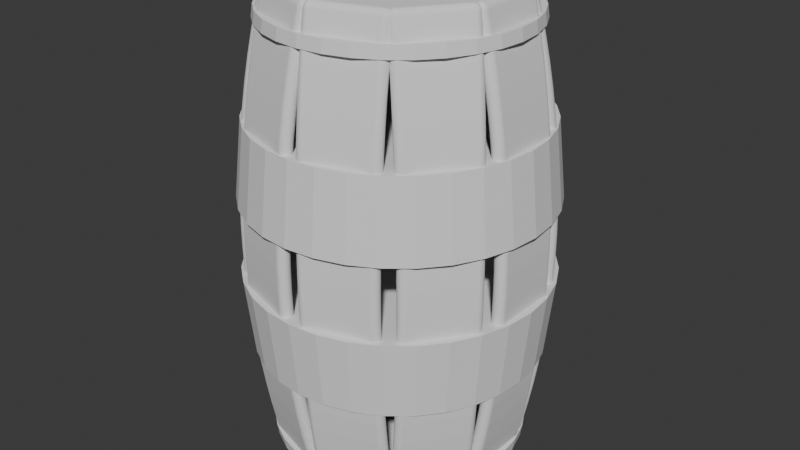 # Source: Tonneau2.blend  (saved by Blender 4.0.36; exported with 4.5.12 LTS)
import bpy
from mathutils import Matrix  # noqa: F401  (used for matrix-valued properties, if any)

bpy.ops.wm.read_factory_settings(use_empty=True)
scene = bpy.context.scene
scene.name = 'Scene'

# ---- collections
col_collection = bpy.data.collections.new('Collection'); scene.collection.children.link(col_collection)

# ---- world
world_world = bpy.data.worlds.new('World'); scene.world = world_world
world_world.use_nodes = True; world_world.node_tree.nodes.clear()
_N = world_world.node_tree.nodes; _L = world_world.node_tree.links
n0 = _N.new('ShaderNodeOutputWorld'); n0.name = 'World Output'; n0.location = (300, 300)
n1 = _N.new('ShaderNodeBackground'); n1.name = 'Background'; n1.location = (10, 300)
n1.inputs[0].default_value = (0.05088, 0.05088, 0.05088, 1.0)
_L.new(n1.outputs[0], n0.inputs[0])
n0.is_active_output = True
world_world.color = (0.05088, 0.05088, 0.05088)
world_world.use_sun_shadow = False
world_world.sun_shadow_jitter_overblur = 0.0

# ---- meshes
me_cube_002 = bpy.data.meshes.new('Cube.002')
me_cube_002.from_pydata([(0.6314, -0.1815, -1.0), (0.6314, -0.1815, 1.0), (0.6314, 0.1815, -1.0), (0.6314, 0.1815, 1.0), (0.6949, -0.1815, -1.0), (0.6949, -0.1815, 1.0), (0.6949, 0.1815, -1.0), (0.6949, 0.1815, 1.0), (0.6314, -0.1815, -0.9048), (0.6314, -0.1815, -0.8095), (0.6314, -0.1815, -0.7143), (0.6314, -0.1815, -0.619), (0.6314, -0.1815, -0.5238), (0.6314, -0.1815, -0.4286), (0.6314, -0.1815, -0.3333), (0.6314, -0.1815, -0.2381), (0.6314, -0.1815, -0.1429), (0.6314, -0.1815, -0.04762), (0.6314, -0.1815, 0.04762), (0.6314, -0.1815, 0.1429), (0.6314, -0.1815, 0.2381), (0.6314, -0.1815, 0.3333), (0.6314, -0.1815, 0.4286), (0.6314, -0.1815, 0.5238), (0.6314, -0.1815, 0.619), (0.6314, -0.1815, 0.7143), (0.6314, -0.1815, 0.8095), (0.6314, -0.1815, 0.9048), (0.6314, 0.1815, 0.9048), (0.6314, 0.1815, 0.8095), (0.6314, 0.1815, 0.7143), (0.6314, 0.1815, 0.619), (0.6314, 0.1815, 0.5238), (0.6314, 0.1815, 0.4286), (0.6314, 0.1815, 0.3333), (0.6314, 0.1815, 0.2381), (0.6314, 0.1815, 0.1429), (0.6314, 0.1815, 0.04762), (0.6314, 0.1815, -0.04762), (0.6314, 0.1815, -0.1429), (0.6314, 0.1815, -0.2381), (0.6314, 0.1815, -0.3333), (0.6314, 0.1815, -0.4286), (0.6314, 0.1815, -0.5238), (0.6314, 0.1815, -0.619), (0.6314, 0.1815, -0.7143), (0.6314, 0.1815, -0.8095), (0.6314, 0.1815, -0.9048), (0.6949, 0.1815, 0.9048), (0.6949, 0.1815, 0.8095), (0.6949, 0.1815, 0.7143), (0.6949, 0.1815, 0.619), (0.6949, 0.1815, 0.5238), (0.6949, 0.1815, 0.4286), (0.6949, 0.1815, 0.3333), (0.6949, 0.1815, 0.2381), (0.6949, 0.1815, 0.1429), (0.6949, 0.1815, 0.04762), (0.6949, 0.1815, -0.04762), (0.6949, 0.1815, -0.1429), (0.6949, 0.1815, -0.2381), (0.6949, 0.1815, -0.3333), (0.6949, 0.1815, -0.4286), (0.6949, 0.1815, -0.5238), (0.6949, 0.1815, -0.619), (0.6949, 0.1815, -0.7143), (0.6949, 0.1815, -0.8095), (0.6949, 0.1815, -0.9048), (0.6949, -0.1815, 0.9048), (0.6949, -0.1815, 0.8095), (0.6949, -0.1815, 0.7143), (0.6949, -0.1815, 0.619), (0.6949, -0.1815, 0.5238), (0.6949, -0.1815, 0.4286), (0.6949, -0.1815, 0.3333), (0.6949, -0.1815, 0.2381), (0.6949, -0.1815, 0.1429), (0.6949, -0.1815, 0.04762), (0.6949, -0.1815, -0.04762), (0.6949, -0.1815, -0.1429), (0.6949, -0.1815, -0.2381), (0.6949, -0.1815, -0.3333), (0.6949, -0.1815, -0.4286), (0.6949, -0.1815, -0.5238), (0.6949, -0.1815, -0.619), (0.6949, -0.1815, -0.7143), (0.6949, -0.1815, -0.8095), (0.6949, -0.1815, -0.9048)], [], [(27, 1, 3, 28), (28, 3, 7, 48), (48, 7, 5, 68), (68, 5, 1, 27), (2, 6, 4, 0), (7, 3, 1, 5), (4, 87, 8, 0), (87, 86, 9, 8), (86, 85, 10, 9), (85, 84, 11, 10), (84, 83, 12, 11), (83, 82, 13, 12), (82, 81, 14, 13), (81, 80, 15, 14), (80, 79, 16, 15), (79, 78, 17, 16), (78, 77, 18, 17), (77, 76, 19, 18), (76, 75, 20, 19), (75, 74, 21, 20), (74, 73, 22, 21), (73, 72, 23, 22), (72, 71, 24, 23), (71, 70, 25, 24), (70, 69, 26, 25), (69, 68, 27, 26), (6, 67, 87, 4), (67, 66, 86, 87), (66, 65, 85, 86), (65, 64, 84, 85), (64, 63, 83, 84), (63, 62, 82, 83), (62, 61, 81, 82), (61, 60, 80, 81), (60, 59, 79, 80), (59, 58, 78, 79), (58, 57, 77, 78), (57, 56, 76, 77), (56, 55, 75, 76), (55, 54, 74, 75), (54, 53, 73, 74), (53, 52, 72, 73), (52, 51, 71, 72), (51, 50, 70, 71), (50, 49, 69, 70), (49, 48, 68, 69), (2, 47, 67, 6), (47, 46, 66, 67), (46, 45, 65, 66), (45, 44, 64, 65), (44, 43, 63, 64), (43, 42, 62, 63), (42, 41, 61, 62), (41, 40, 60, 61), (40, 39, 59, 60), (39, 38, 58, 59), (38, 37, 57, 58), (37, 36, 56, 57), (36, 35, 55, 56), (35, 34, 54, 55), (34, 33, 53, 54), (33, 32, 52, 53), (32, 31, 51, 52), (31, 30, 50, 51), (30, 29, 49, 50), (29, 28, 48, 49), (0, 8, 47, 2), (8, 9, 46, 47), (9, 10, 45, 46), (10, 11, 44, 45), (11, 12, 43, 44), (12, 13, 42, 43), (13, 14, 41, 42), (14, 15, 40, 41), (15, 16, 39, 40), (16, 17, 38, 39), (17, 18, 37, 38), (18, 19, 36, 37), (19, 20, 35, 36), (20, 21, 34, 35), (21, 22, 33, 34), (22, 23, 32, 33), (23, 24, 31, 32), (24, 25, 30, 31), (25, 26, 29, 30), (26, 27, 28, 29)])
_uv = me_cube_002.uv_layers.new(name='UVMap')
_uv.uv.foreach_set('vector', [0.6131, 0.0, 0.625, 0.0, 0.625, 0.25, 0.6131, 0.25, 0.6131, 0.25, 0.625, 0.25, 0.625, 0.5, 0.6131, 0.5, 0.6131, 0.5, 0.625, 0.5, 0.625, 0.75, 0.6131, 0.75, 0.6131, 0.75, 0.625, 0.75, 0.625, 1.0, 0.6131, 1.0, 0.125, 0.5, 0.375, 0.5, 0.375, 0.75, 0.125, 0.75, 0.625, 0.5, 0.875, 0.5, 0.875, 0.75, 0.625, 0.75, 0.375, 0.75, 0.3869, 0.75, 0.3869, 1.0, 0.375, 1.0, 0.3869, 0.75, 0.3988, 0.75, 0.3988, 1.0, 0.3869, 1.0, 0.3988, 0.75, 0.4107, 0.75, 0.4107, 1.0, 0.3988, 1.0, 0.4107, 0.75, 0.4226, 0.75, 0.4226, 1.0, 0.4107, 1.0, 0.4226, 0.75, 0.4345, 0.75, 0.4345, 1.0, 0.4226, 1.0, 0.4345, 0.75, 0.4464, 0.75, 0.4464, 1.0, 0.4345, 1.0, 0.4464, 0.75, 0.4583, 0.75, 0.4583, 1.0, 0.4464, 1.0, 0.4583, 0.75, 0.4702, 0.75, 0.4702, 1.0, 0.4583, 1.0, 0.4702, 0.75, 0.4821, 0.75, 0.4821, 1.0, 0.4702, 1.0, 0.4821, 0.75, 0.494, 0.75, 0.494, 1.0, 0.4821, 1.0, 0.494, 0.75, 0.506, 0.75, 0.506, 1.0, 0.494, 1.0, 0.506, 0.75, 0.5179, 0.75, 0.5179, 1.0, 0.506, 1.0, 0.5179, 0.75, 0.5298, 0.75, 0.5298, 1.0, 0.5179, 1.0, 0.5298, 0.75, 0.5417, 0.75, 0.5417, 1.0, 0.5298, 1.0, 0.5417, 0.75, 0.5536, 0.75, 0.5536, 1.0, 0.5417, 1.0, 0.5536, 0.75, 0.5655, 0.75, 0.5655, 1.0, 0.5536, 1.0, 0.5655, 0.75, 0.5774, 0.75, 0.5774, 1.0, 0.5655, 1.0, 0.5774, 0.75, 0.5893, 0.75, 0.5893, 1.0, 0.5774, 1.0, 0.5893, 0.75, 0.6012, 0.75, 0.6012, 1.0, 0.5893, 1.0, 0.6012, 0.75, 0.6131, 0.75, 0.6131, 1.0, 0.6012, 1.0, 0.375, 0.5, 0.3869, 0.5, 0.3869, 0.75, 0.375, 0.75, 0.3869, 0.5, 0.3988, 0.5, 0.3988, 0.75, 0.3869, 0.75, 0.3988, 0.5, 0.4107, 0.5, 0.4107, 0.75, 0.3988, 0.75, 0.4107, 0.5, 0.4226, 0.5, 0.4226, 0.75, 0.4107, 0.75, 0.4226, 0.5, 0.4345, 0.5, 0.4345, 0.75, 0.4226, 0.75, 0.4345, 0.5, 0.4464, 0.5, 0.4464, 0.75, 0.4345, 0.75, 0.4464, 0.5, 0.4583, 0.5, 0.4583, 0.75, 0.4464, 0.75, 0.4583, 0.5, 0.4702, 0.5, 0.4702, 0.75, 0.4583, 0.75, 0.4702, 0.5, 0.4821, 0.5, 0.4821, 0.75, 0.4702, 0.75, 0.4821, 0.5, 0.494, 0.5, 0.494, 0.75, 0.4821, 0.75, 0.494, 0.5, 0.506, 0.5, 0.506, 0.75, 0.494, 0.75, 0.506, 0.5, 0.5179, 0.5, 0.5179, 0.75, 0.506, 0.75, 0.5179, 0.5, 0.5298, 0.5, 0.5298, 0.75, 0.5179, 0.75, 0.5298, 0.5, 0.5417, 0.5, 0.5417, 0.75, 0.5298, 0.75, 0.5417, 0.5, 0.5536, 0.5, 0.5536, 0.75, 0.5417, 0.75, 0.5536, 0.5, 0.5655, 0.5, 0.5655, 0.75, 0.5536, 0.75, 0.5655, 0.5, 0.5774, 0.5, 0.5774, 0.75, 0.5655, 0.75, 0.5774, 0.5, 0.5893, 0.5, 0.5893, 0.75, 0.5774, 0.75, 0.5893, 0.5, 0.6012, 0.5, 0.6012, 0.75, 0.5893, 0.75, 0.6012, 0.5, 0.6131, 0.5, 0.6131, 0.75, 0.6012, 0.75, 0.375, 0.25, 0.3869, 0.25, 0.3869, 0.5, 0.375, 0.5, 0.3869, 0.25, 0.3988, 0.25, 0.3988, 0.5, 0.3869, 0.5, 0.3988, 0.25, 0.4107, 0.25, 0.4107, 0.5, 0.3988, 0.5, 0.4107, 0.25, 0.4226, 0.25, 0.4226, 0.5, 0.4107, 0.5, 0.4226, 0.25, 0.4345, 0.25, 0.4345, 0.5, 0.4226, 0.5, 0.4345, 0.25, 0.4464, 0.25, 0.4464, 0.5, 0.4345, 0.5, 0.4464, 0.25, 0.4583, 0.25, 0.4583, 0.5, 0.4464, 0.5, 0.4583, 0.25, 0.4702, 0.25, 0.4702, 0.5, 0.4583, 0.5, 0.4702, 0.25, 0.4821, 0.25, 0.4821, 0.5, 0.4702, 0.5, 0.4821, 0.25, 0.494, 0.25, 0.494, 0.5, 0.4821, 0.5, 0.494, 0.25, 0.506, 0.25, 0.506, 0.5, 0.494, 0.5, 0.506, 0.25, 0.5179, 0.25, 0.5179, 0.5, 0.506, 0.5, 0.5179, 0.25, 0.5298, 0.25, 0.5298, 0.5, 0.5179, 0.5, 0.5298, 0.25, 0.5417, 0.25, 0.5417, 0.5, 0.5298, 0.5, 0.5417, 0.25, 0.5536, 0.25, 0.5536, 0.5, 0.5417, 0.5, 0.5536, 0.25, 0.5655, 0.25, 0.5655, 0.5, 0.5536, 0.5, 0.5655, 0.25, 0.5774, 0.25, 0.5774, 0.5, 0.5655, 0.5, 0.5774, 0.25, 0.5893, 0.25, 0.5893, 0.5, 0.5774, 0.5, 0.5893, 0.25, 0.6012, 0.25, 0.6012, 0.5, 0.5893, 0.5, 0.6012, 0.25, 0.6131, 0.25, 0.6131, 0.5, 0.6012, 0.5, 0.375, 0.0, 0.3869, 0.0, 0.3869, 0.25, 0.375, 0.25, 0.3869, 0.0, 0.3988, 0.0, 0.3988, 0.25, 0.3869, 0.25, 0.3988, 0.0, 0.4107, 0.0, 0.4107, 0.25, 0.3988, 0.25, 0.4107, 0.0, 0.4226, 0.0, 0.4226, 0.25, 0.4107, 0.25, 0.4226, 0.0, 0.4345, 0.0, 0.4345, 0.25, 0.4226, 0.25, 0.4345, 0.0, 0.4464, 0.0, 0.4464, 0.25, 0.4345, 0.25, 0.4464, 0.0, 0.4583, 0.0, 0.4583, 0.25, 0.4464, 0.25, 0.4583, 0.0, 0.4702, 0.0, 0.4702, 0.25, 0.4583, 0.25, 0.4702, 0.0, 0.4821, 0.0, 0.4821, 0.25, 0.4702, 0.25, 0.4821, 0.0, 0.494, 0.0, 0.494, 0.25, 0.4821, 0.25, 0.494, 0.0, 0.506, 0.0, 0.506, 0.25, 0.494, 0.25, 0.506, 0.0, 0.5179, 0.0, 0.5179, 0.25, 0.506, 0.25, 0.5179, 0.0, 0.5298, 0.0, 0.5298, 0.25, 0.5179, 0.25, 0.5298, 0.0, 0.5417, 0.0, 0.5417, 0.25, 0.5298, 0.25, 0.5417, 0.0, 0.5536, 0.0, 0.5536, 0.25, 0.5417, 0.25, 0.5536, 0.0, 0.5655, 0.0, 0.5655, 0.25, 0.5536, 0.25, 0.5655, 0.0, 0.5774, 0.0, 0.5774, 0.25, 0.5655, 0.25, 0.5774, 0.0, 0.5893, 0.0, 0.5893, 0.25, 0.5774, 0.25, 0.5893, 0.0, 0.6012, 0.0, 0.6012, 0.25, 0.5893, 0.25, 0.6012, 0.0, 0.6131, 0.0, 0.6131, 0.25, 0.6012, 0.25])
me_cube_002.update()
me_cylinder = bpy.data.meshes.new('Cylinder')
me_cylinder.from_pydata([(3.615e-09, 0.6039, -1.04), (3.688e-09, 0.612, -0.9847), (0.1178, 0.5923, -1.04), (0.1194, 0.6002, -0.9847), (0.2311, 0.5579, -1.04), (0.2342, 0.5654, -0.9847), (0.3355, 0.5021, -1.04), (0.34, 0.5088, -0.9847), (0.427, 0.427, -1.04), (0.4327, 0.4327, -0.9847), (0.5021, 0.3355, -1.04), (0.5088, 0.34, -0.9847), (0.5579, 0.2311, -1.04), (0.5654, 0.2342, -0.9847), (0.5923, 0.1178, -1.04), (0.6002, 0.1194, -0.9847), (0.6039, -9.574e-12, -1.04), (0.612, 1.533e-11, -0.9847), (0.5923, -0.1178, -1.04), (0.6002, -0.1194, -0.9847), (0.5579, -0.2311, -1.04), (0.5654, -0.2342, -0.9847), (0.5021, -0.3355, -1.04), (0.5088, -0.34, -0.9847), (0.427, -0.427, -1.04), (0.4327, -0.4327, -0.9847), (0.3355, -0.5021, -1.04), (0.34, -0.5088, -0.9847), (0.2311, -0.5579, -1.04), (0.2342, -0.5654, -0.9847), (0.1178, -0.5923, -1.04), (0.1194, -0.6002, -0.9847), (3.615e-09, -0.6039, -1.04), (3.688e-09, -0.612, -0.9847), (-0.1178, -0.5923, -1.04), (-0.1194, -0.6002, -0.9847), (-0.2311, -0.5579, -1.04), (-0.2342, -0.5654, -0.9847), (-0.3355, -0.5021, -1.04), (-0.34, -0.5088, -0.9847), (-0.427, -0.427, -1.04), (-0.4327, -0.4327, -0.9847), (-0.5021, -0.3355, -1.04), (-0.5088, -0.34, -0.9847), (-0.5579, -0.2311, -1.04), (-0.5654, -0.2342, -0.9847), (-0.5923, -0.1178, -1.04), (-0.6002, -0.1194, -0.9847), (-0.6039, -9.574e-12, -1.04), (-0.612, 1.533e-11, -0.9847), (-0.5923, 0.1178, -1.04), (-0.6002, 0.1194, -0.9847), (-0.5579, 0.2311, -1.04), (-0.5654, 0.2342, -0.9847), (-0.5021, 0.3355, -1.04), (-0.5088, 0.34, -0.9847), (-0.427, 0.427, -1.04), (-0.4327, 0.4327, -0.9847), (-0.3355, 0.5021, -1.04), (-0.34, 0.5088, -0.9847), (-0.2311, 0.5579, -1.04), (-0.2342, 0.5654, -0.9847), (-0.1178, 0.5923, -1.04), (-0.1194, 0.6002, -0.9847)], [], [(0, 1, 3, 2), (2, 3, 5, 4), (4, 5, 7, 6), (6, 7, 9, 8), (8, 9, 11, 10), (10, 11, 13, 12), (12, 13, 15, 14), (14, 15, 17, 16), (16, 17, 19, 18), (18, 19, 21, 20), (20, 21, 23, 22), (22, 23, 25, 24), (24, 25, 27, 26), (26, 27, 29, 28), (28, 29, 31, 30), (30, 31, 33, 32), (32, 33, 35, 34), (34, 35, 37, 36), (36, 37, 39, 38), (38, 39, 41, 40), (40, 41, 43, 42), (42, 43, 45, 44), (44, 45, 47, 46), (46, 47, 49, 48), (48, 49, 51, 50), (50, 51, 53, 52), (52, 53, 55, 54), (54, 55, 57, 56), (56, 57, 59, 58), (58, 59, 61, 60), (3, 1, 63, 61, 59, 57, 55, 53, 51, 49, 47, 45, 43, 41, 39, 37, 35, 33, 31, 29, 27, 25, 23, 21, 19, 17, 15, 13, 11, 9, 7, 5), (60, 61, 63, 62), (62, 63, 1, 0), (0, 2, 4, 6, 8, 10, 12, 14, 16, 18, 20, 22, 24, 26, 28, 30, 32, 34, 36, 38, 40, 42, 44, 46, 48, 50, 52, 54, 56, 58, 60, 62)])
_uv = me_cylinder.uv_layers.new(name='UVMap')
_uv.uv.foreach_set('vector', [1.0, 0.5, 1.0, 1.0, 0.9688, 1.0, 0.9688, 0.5, 0.9688, 0.5, 0.9688, 1.0, 0.9375, 1.0, 0.9375, 0.5, 0.9375, 0.5, 0.9375, 1.0, 0.9062, 1.0, 0.9062, 0.5, 0.9062, 0.5, 0.9062, 1.0, 0.875, 1.0, 0.875, 0.5, 0.875, 0.5, 0.875, 1.0, 0.8438, 1.0, 0.8438, 0.5, 0.8438, 0.5, 0.8438, 1.0, 0.8125, 1.0, 0.8125, 0.5, 0.8125, 0.5, 0.8125, 1.0, 0.7812, 1.0, 0.7812, 0.5, 0.7812, 0.5, 0.7812, 1.0, 0.75, 1.0, 0.75, 0.5, 0.75, 0.5, 0.75, 1.0, 0.7188, 1.0, 0.7188, 0.5, 0.7188, 0.5, 0.7188, 1.0, 0.6875, 1.0, 0.6875, 0.5, 0.6875, 0.5, 0.6875, 1.0, 0.6562, 1.0, 0.6562, 0.5, 0.6562, 0.5, 0.6562, 1.0, 0.625, 1.0, 0.625, 0.5, 0.625, 0.5, 0.625, 1.0, 0.5938, 1.0, 0.5938, 0.5, 0.5938, 0.5, 0.5938, 1.0, 0.5625, 1.0, 0.5625, 0.5, 0.5625, 0.5, 0.5625, 1.0, 0.5312, 1.0, 0.5312, 0.5, 0.5312, 0.5, 0.5312, 1.0, 0.5, 1.0, 0.5, 0.5, 0.5, 0.5, 0.5, 1.0, 0.4688, 1.0, 0.4688, 0.5, 0.4688, 0.5, 0.4688, 1.0, 0.4375, 1.0, 0.4375, 0.5, 0.4375, 0.5, 0.4375, 1.0, 0.4062, 1.0, 0.4062, 0.5, 0.4062, 0.5, 0.4062, 1.0, 0.375, 1.0, 0.375, 0.5, 0.375, 0.5, 0.375, 1.0, 0.3438, 1.0, 0.3438, 0.5, 0.3438, 0.5, 0.3438, 1.0, 0.3125, 1.0, 0.3125, 0.5, 0.3125, 0.5, 0.3125, 1.0, 0.2812, 1.0, 0.2812, 0.5, 0.2812, 0.5, 0.2812, 1.0, 0.25, 1.0, 0.25, 0.5, 0.25, 0.5, 0.25, 1.0, 0.2188, 1.0, 0.2188, 0.5, 0.2188, 0.5, 0.2188, 1.0, 0.1875, 1.0, 0.1875, 0.5, 0.1875, 0.5, 0.1875, 1.0, 0.1562, 1.0, 0.1562, 0.5, 0.1562, 0.5, 0.1562, 1.0, 0.125, 1.0, 0.125, 0.5, 0.125, 0.5, 0.125, 1.0, 0.09375, 1.0, 0.09375, 0.5, 0.09375, 0.5, 0.09375, 1.0, 0.0625, 1.0, 0.0625, 0.5, 0.2968, 0.4854, 0.25, 0.49, 0.2032, 0.4854, 0.1582, 0.4717, 0.1167, 0.4496, 0.08029, 0.4197, 0.05045, 0.3833, 0.02827, 0.3418, 0.01461, 0.2968, 0.01, 0.25, 0.01461, 0.2032, 0.02827, 0.1582, 0.05045, 0.1167, 0.08029, 0.08029, 0.1167, 0.05045, 0.1582, 0.02827, 0.2032, 0.01461, 0.25, 0.01, 0.2968, 0.01461, 0.3418, 0.02827, 0.3833, 0.05045, 0.4197, 0.08029, 0.4496, 0.1167, 0.4717, 0.1582, 0.4854, 0.2032, 0.49, 0.25, 0.4854, 0.2968, 0.4717, 0.3418, 0.4496, 0.3833, 0.4197, 0.4197, 0.3833, 0.4496, 0.3418, 0.4717, 0.0625, 0.5, 0.0625, 1.0, 0.03125, 1.0, 0.03125, 0.5, 0.03125, 0.5, 0.03125, 1.0, 0.0, 1.0, 0.0, 0.5, 0.75, 0.49, 0.7968, 0.4854, 0.8418, 0.4717, 0.8833, 0.4496, 0.9197, 0.4197, 0.9496, 0.3833, 0.9717, 0.3418, 0.9854, 0.2968, 0.99, 0.25, 0.9854, 0.2032, 0.9717, 0.1582, 0.9496, 0.1167, 0.9197, 0.08029, 0.8833, 0.05045, 0.8418, 0.02827, 0.7968, 0.01461, 0.75, 0.01, 0.7032, 0.01461, 0.6582, 0.02827, 0.6167, 0.05045, 0.5803, 0.08029, 0.5504, 0.1167, 0.5283, 0.1582, 0.5146, 0.2032, 0.51, 0.25, 0.5146, 0.2968, 0.5283, 0.3418, 0.5504, 0.3833, 0.5803, 0.4197, 0.6167, 0.4496, 0.6582, 0.4717, 0.7032, 0.4854])
me_cylinder.update()
me_cylinder_001 = bpy.data.meshes.new('Cylinder.001')
me_cylinder_001.from_pydata([(3.336e-09, 0.7244, -0.179), (3.1e-09, 0.6849, -0.5548), (0.1413, 0.7105, -0.179), (0.1336, 0.6718, -0.5548), (0.2772, 0.6693, -0.179), (0.2621, 0.6328, -0.5548), (0.4025, 0.6023, -0.179), (0.3805, 0.5695, -0.5548), (0.5122, 0.5122, -0.179), (0.4843, 0.4843, -0.5548), (0.6023, 0.4025, -0.179), (0.5695, 0.3805, -0.5548), (0.6693, 0.2772, -0.179), (0.6328, 0.2621, -0.5548), (0.7105, 0.1413, -0.179), (0.6718, 0.1336, -0.5548), (0.7244, 5.133e-10, -0.179), (0.6849, 9.281e-10, -0.5548), (0.7105, -0.1413, -0.179), (0.6718, -0.1336, -0.5548), (0.6693, -0.2772, -0.179), (0.6328, -0.2621, -0.5548), (0.6023, -0.4025, -0.179), (0.5695, -0.3805, -0.5548), (0.5122, -0.5122, -0.179), (0.4843, -0.4843, -0.5548), (0.4025, -0.6023, -0.179), (0.3805, -0.5695, -0.5548), (0.2772, -0.6693, -0.179), (0.2621, -0.6328, -0.5548), (0.1413, -0.7105, -0.179), (0.1336, -0.6718, -0.5548), (3.336e-09, -0.7244, -0.179), (3.1e-09, -0.6849, -0.5548), (-0.1413, -0.7105, -0.179), (-0.1336, -0.6718, -0.5548), (-0.2772, -0.6693, -0.179), (-0.2621, -0.6328, -0.5548), (-0.4025, -0.6023, -0.179), (-0.3805, -0.5695, -0.5548), (-0.5122, -0.5122, -0.179), (-0.4843, -0.4843, -0.5548), (-0.6023, -0.4025, -0.179), (-0.5695, -0.3805, -0.5548), (-0.6693, -0.2772, -0.179), (-0.6328, -0.2621, -0.5548), (-0.7105, -0.1413, -0.179), (-0.6718, -0.1336, -0.5548), (-0.7244, 5.133e-10, -0.179), (-0.6849, 9.281e-10, -0.5548), (-0.7105, 0.1413, -0.179), (-0.6718, 0.1336, -0.5548), (-0.6693, 0.2772, -0.179), (-0.6328, 0.2621, -0.5548), (-0.6023, 0.4025, -0.179), (-0.5695, 0.3805, -0.5548), (-0.5122, 0.5122, -0.179), (-0.4843, 0.4843, -0.5548), (-0.4025, 0.6023, -0.179), (-0.3805, 0.5695, -0.5548), (-0.2772, 0.6693, -0.179), (-0.2621, 0.6328, -0.5548), (-0.1413, 0.7105, -0.179), (-0.1336, 0.6718, -0.5548)], [], [(0, 1, 3, 2), (2, 3, 5, 4), (4, 5, 7, 6), (6, 7, 9, 8), (8, 9, 11, 10), (10, 11, 13, 12), (12, 13, 15, 14), (14, 15, 17, 16), (16, 17, 19, 18), (18, 19, 21, 20), (20, 21, 23, 22), (22, 23, 25, 24), (24, 25, 27, 26), (26, 27, 29, 28), (28, 29, 31, 30), (30, 31, 33, 32), (32, 33, 35, 34), (34, 35, 37, 36), (36, 37, 39, 38), (38, 39, 41, 40), (40, 41, 43, 42), (42, 43, 45, 44), (44, 45, 47, 46), (46, 47, 49, 48), (48, 49, 51, 50), (50, 51, 53, 52), (52, 53, 55, 54), (54, 55, 57, 56), (56, 57, 59, 58), (58, 59, 61, 60), (3, 1, 63, 61, 59, 57, 55, 53, 51, 49, 47, 45, 43, 41, 39, 37, 35, 33, 31, 29, 27, 25, 23, 21, 19, 17, 15, 13, 11, 9, 7, 5), (60, 61, 63, 62), (62, 63, 1, 0), (0, 2, 4, 6, 8, 10, 12, 14, 16, 18, 20, 22, 24, 26, 28, 30, 32, 34, 36, 38, 40, 42, 44, 46, 48, 50, 52, 54, 56, 58, 60, 62)])
_uv = me_cylinder_001.uv_layers.new(name='UVMap')
_uv.uv.foreach_set('vector', [1.0, 0.5, 1.0, 1.0, 0.9688, 1.0, 0.9688, 0.5, 0.9688, 0.5, 0.9688, 1.0, 0.9375, 1.0, 0.9375, 0.5, 0.9375, 0.5, 0.9375, 1.0, 0.9062, 1.0, 0.9062, 0.5, 0.9062, 0.5, 0.9062, 1.0, 0.875, 1.0, 0.875, 0.5, 0.875, 0.5, 0.875, 1.0, 0.8438, 1.0, 0.8438, 0.5, 0.8438, 0.5, 0.8438, 1.0, 0.8125, 1.0, 0.8125, 0.5, 0.8125, 0.5, 0.8125, 1.0, 0.7812, 1.0, 0.7812, 0.5, 0.7812, 0.5, 0.7812, 1.0, 0.75, 1.0, 0.75, 0.5, 0.75, 0.5, 0.75, 1.0, 0.7188, 1.0, 0.7188, 0.5, 0.7188, 0.5, 0.7188, 1.0, 0.6875, 1.0, 0.6875, 0.5, 0.6875, 0.5, 0.6875, 1.0, 0.6562, 1.0, 0.6562, 0.5, 0.6562, 0.5, 0.6562, 1.0, 0.625, 1.0, 0.625, 0.5, 0.625, 0.5, 0.625, 1.0, 0.5938, 1.0, 0.5938, 0.5, 0.5938, 0.5, 0.5938, 1.0, 0.5625, 1.0, 0.5625, 0.5, 0.5625, 0.5, 0.5625, 1.0, 0.5312, 1.0, 0.5312, 0.5, 0.5312, 0.5, 0.5312, 1.0, 0.5, 1.0, 0.5, 0.5, 0.5, 0.5, 0.5, 1.0, 0.4688, 1.0, 0.4688, 0.5, 0.4688, 0.5, 0.4688, 1.0, 0.4375, 1.0, 0.4375, 0.5, 0.4375, 0.5, 0.4375, 1.0, 0.4062, 1.0, 0.4062, 0.5, 0.4062, 0.5, 0.4062, 1.0, 0.375, 1.0, 0.375, 0.5, 0.375, 0.5, 0.375, 1.0, 0.3438, 1.0, 0.3438, 0.5, 0.3438, 0.5, 0.3438, 1.0, 0.3125, 1.0, 0.3125, 0.5, 0.3125, 0.5, 0.3125, 1.0, 0.2812, 1.0, 0.2812, 0.5, 0.2812, 0.5, 0.2812, 1.0, 0.25, 1.0, 0.25, 0.5, 0.25, 0.5, 0.25, 1.0, 0.2188, 1.0, 0.2188, 0.5, 0.2188, 0.5, 0.2188, 1.0, 0.1875, 1.0, 0.1875, 0.5, 0.1875, 0.5, 0.1875, 1.0, 0.1562, 1.0, 0.1562, 0.5, 0.1562, 0.5, 0.1562, 1.0, 0.125, 1.0, 0.125, 0.5, 0.125, 0.5, 0.125, 1.0, 0.09375, 1.0, 0.09375, 0.5, 0.09375, 0.5, 0.09375, 1.0, 0.0625, 1.0, 0.0625, 0.5, 0.2968, 0.4854, 0.25, 0.49, 0.2032, 0.4854, 0.1582, 0.4717, 0.1167, 0.4496, 0.08029, 0.4197, 0.05045, 0.3833, 0.02827, 0.3418, 0.01461, 0.2968, 0.01, 0.25, 0.01461, 0.2032, 0.02827, 0.1582, 0.05045, 0.1167, 0.08029, 0.08029, 0.1167, 0.05045, 0.1582, 0.02827, 0.2032, 0.01461, 0.25, 0.01, 0.2968, 0.01461, 0.3418, 0.02827, 0.3833, 0.05045, 0.4197, 0.08029, 0.4496, 0.1167, 0.4717, 0.1582, 0.4854, 0.2032, 0.49, 0.25, 0.4854, 0.2968, 0.4717, 0.3418, 0.4496, 0.3833, 0.4197, 0.4197, 0.3833, 0.4496, 0.3418, 0.4717, 0.0625, 0.5, 0.0625, 1.0, 0.03125, 1.0, 0.03125, 0.5, 0.03125, 0.5, 0.03125, 1.0, 0.0, 1.0, 0.0, 0.5, 0.75, 0.49, 0.7968, 0.4854, 0.8418, 0.4717, 0.8833, 0.4496, 0.9197, 0.4197, 0.9496, 0.3833, 0.9717, 0.3418, 0.9854, 0.2968, 0.99, 0.25, 0.9854, 0.2032, 0.9717, 0.1582, 0.9496, 0.1167, 0.9197, 0.08029, 0.8833, 0.05045, 0.8418, 0.02827, 0.7968, 0.01461, 0.75, 0.01, 0.7032, 0.01461, 0.6582, 0.02827, 0.6167, 0.05045, 0.5803, 0.08029, 0.5504, 0.1167, 0.5283, 0.1582, 0.5146, 0.2032, 0.51, 0.25, 0.5146, 0.2968, 0.5283, 0.3418, 0.5504, 0.3833, 0.5803, 0.4197, 0.6167, 0.4496, 0.6582, 0.4717, 0.7032, 0.4854])
me_cylinder_001.update()

# ---- objects
ob_cube = bpy.data.objects.new('Cube', me_cube_002)
ob_empty = bpy.data.objects.new('Empty', None)
ob_empty_001 = bpy.data.objects.new('Empty.001', None)
ob_cylinder = bpy.data.objects.new('Cylinder', me_cylinder)
ob_cylinder_001 = bpy.data.objects.new('Cylinder.001', me_cylinder_001)

# ---- transforms, parenting, visibility, modifiers, constraints
ob_cube.location = (0.0, 0.0, 0.0)
_m = ob_cube.modifiers.new('Bevel', 'BEVEL')
_m.segments = 10
_m = ob_cube.modifiers.new('SimpleDeform', 'SIMPLE_DEFORM')
_m.deform_method = 'BEND'
_m.deform_axis = 'Y'
_m.origin = ob_empty
_m.factor = -0.5236
_m.angle = -0.5236
_m = ob_cube.modifiers.new('Array', 'ARRAY')
_m.count = 10
_m.relative_offset_displace = (0.0, 0.0, 0.0)
_m.use_object_offset = True
_m.offset_object = ob_empty_001
ob_empty.location = (0.0, 0.0, 0.0)
ob_empty_001.location = (0.0, 0.0, 0.0)
ob_empty_001.rotation_euler = (0.0, -0.0, 0.6283)
ob_cylinder.location = (0.0, 0.0, 0.0)
_m = ob_cylinder.modifiers.new('Mirror', 'MIRROR')
_m.use_axis = (False, False, True)
_m.use_clip = True
_m.mirror_object = ob_empty
ob_cylinder_001.location = (0.0, 0.0, 0.0)
_m = ob_cylinder_001.modifiers.new('Mirror', 'MIRROR')
_m.use_axis = (False, False, True)

# ---- collection membership
col_collection.objects.link(ob_cube)
col_collection.objects.link(ob_empty)
col_collection.objects.link(ob_empty_001)
col_collection.objects.link(ob_cylinder)
col_collection.objects.link(ob_cylinder_001)

# ---- scene / render settings (as saved in the file)
scene.frame_start = 1; scene.frame_end = 250; scene.frame_set(1)
scene.render.engine = 'BLENDER_EEVEE_NEXT'
scene.cycles.sampling_pattern = 'TABULATED_SOBOL'
bpy.context.view_layer.update()

# ---- added for rendering (the .blend has no active camera and no usable light): camera, sun
cam_auto = bpy.data.cameras.new('AutoCamera')
cam_auto.lens = 50.0
cam_auto.sensor_width = 36.0
cam_auto.clip_end = 1000.0
ob_auto_camera = bpy.data.objects.new('AutoCamera', cam_auto)
scene.collection.objects.link(ob_auto_camera)
ob_auto_camera.location = (2.86535, -3.43842, 2.29228)
ob_auto_camera.rotation_euler = (1.09748, -7.21219e-08, 0.694738)
scene.camera = ob_auto_camera
light_auto_sun = bpy.data.lights.new('AutoSun', 'SUN')
light_auto_sun.energy = 3.0
light_auto_sun.angle = 0.0523599
ob_auto_sun = bpy.data.objects.new('AutoSun', light_auto_sun)
scene.collection.objects.link(ob_auto_sun)
ob_auto_sun.rotation_euler = (0.872665, 0.174533, 0.523599)
bpy.context.view_layer.update()

